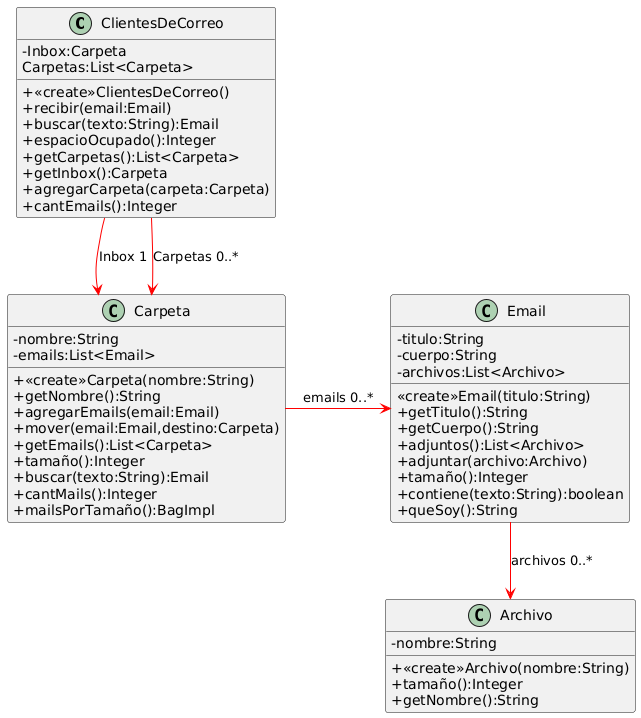

The diagram above was rendered by PlantUML. Its source (embedded in the PNG):
@startuml
skinparam classAttributeIconSize 0

class ClientesDeCorreo{
-Inbox:Carpeta
Carpetas:List<Carpeta>

+<<create>>ClientesDeCorreo()
+recibir(email:Email)
+buscar(texto:String):Email
+espacioOcupado():Integer
+getCarpetas():List<Carpeta>
+getInbox():Carpeta
+agregarCarpeta(carpeta:Carpeta)
+cantEmails():Integer
}

class Carpeta{
-nombre:String
-emails:List<Email>

+<<create>>Carpeta(nombre:String)
+getNombre():String
+agregarEmails(email:Email)
+mover(email:Email,destino:Carpeta)
+getEmails():List<Carpeta>
+tamaño():Integer
+buscar(texto:String):Email
+cantMails():Integer
+mailsPorTamaño():BagImpl
}

class Email{
-titulo:String
-cuerpo:String
-archivos:List<Archivo>

<<create>>Email(titulo:String)
+getTitulo():String
+getCuerpo():String
+adjuntos():List<Archivo>
+adjuntar(archivo:Archivo)
+tamaño():Integer
+contiene(texto:String):boolean
+queSoy():String
}

class Archivo{
-nombre:String

+<<create>>Archivo(nombre:String)
+tamaño():Integer
+getNombre():String
}

ClientesDeCorreo -[#red,thickness=1]->Carpeta:Inbox 1
ClientesDeCorreo-[#red,thickness=1]->Carpeta:Carpetas 0..*

Carpeta -[#red,thickness=1]right->Email:emails 0..*

Email-[#red,thickness=1]->Archivo:archivos 0..*
@enduml